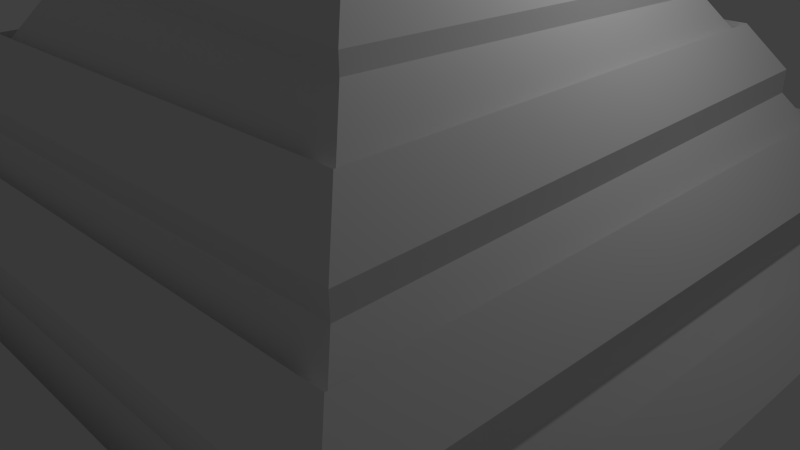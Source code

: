 # Source: structure3withOpening.blend  (saved by Blender 2.76.0; exported with 4.5.12 LTS)
import bpy
from mathutils import Matrix  # noqa: F401  (used for matrix-valued properties, if any)

bpy.ops.wm.read_factory_settings(use_empty=True)
scene = bpy.context.scene
scene.name = 'Scene'

# ---- collections
col_collection_1 = bpy.data.collections.new('Collection 1'); scene.collection.children.link(col_collection_1)

# ---- materials (node trees are filled in below, after node groups)
mat_material = bpy.data.materials.new('Material')
mat_material.alpha_threshold = 0.0
mat_material.use_transparent_shadow = False
mat_material.roughness = 0.5
mat_material.line_color = (0.0, 0.0, 0.0, 1.0)

# ---- material node trees

# ---- world
world_world = bpy.data.worlds.new('World'); scene.world = world_world
world_world.color = (0.05088, 0.05088, 0.05088)
world_world.use_sun_shadow = False
world_world.sun_shadow_jitter_overblur = 0.0
world_world.cycles.sampling_method = 'MANUAL'
world_world.cycles.sample_map_resolution = 256

# ---- cameras
cam_camera = bpy.data.cameras.new('Camera')
cam_camera.clip_end = 100.0
cam_camera.lens = 35.0
cam_camera.sensor_width = 32.0
cam_camera.sensor_height = 18.0
cam_camera.ortho_scale = 7.314
cam_camera.dof.focus_distance = 0.0
cam_camera.dof.aperture_fstop = 128.0

# ---- lights
light_lamp = bpy.data.lights.new('Lamp', 'POINT')
light_lamp.transmission_factor = 0.0
light_lamp.cutoff_distance = 30.0
light_lamp.energy = 100.0
light_lamp.shadow_buffer_clip_start = 1.001
light_lamp.shadow_soft_size = 0.1
light_lamp.shadow_maximum_resolution = 0.006
light_lamp.use_absolute_resolution = True
light_lamp.cycles.use_multiple_importance_sampling = False

# ---- meshes
me_cube = bpy.data.meshes.new('Cube')
me_cube.from_pydata([(1.0, 1.0, -1.0), (1.0, -1.0, -1.0), (-1.0, -1.0, -1.0), (-1.0, 1.0, -1.0), (0.9117, -0.9117, -0.8664), (-0.9236, 0.9236, -0.8843), (0.9217, 0.9217, -0.8814), (-0.923, -0.923, -0.8834), (0.8425, -0.8425, -0.7616), (-0.8399, 0.8399, -0.7577), (0.8463, 0.8463, -0.7673), (-0.8592, -0.8592, -0.787), (0.7557, -0.7557, -0.6303), (-0.7554, 0.7554, -0.6297), (0.754, 0.754, -0.6277), (-0.776, -0.776, -0.661), (0.6865, -0.6865, -0.5255), (-0.6785, 0.6785, -0.5135), (0.6754, 0.6754, -0.5087), (-0.7035, -0.7035, -0.5512), (0.5987, -0.5987, -0.3927), (-0.6043, 0.6043, -0.4011), (0.5993, 0.5993, -0.3936), (-0.6108, -0.6108, -0.411), (0.503, -0.503, -0.2478), (-0.5103, 0.5103, -0.2588), (0.5211, 0.5211, -0.2752), (-0.4817, -0.4817, -0.2156), (0.4119, -0.4119, -0.1098), (-0.3942, 0.3942, -0.08318), (0.4287, 0.4287, -0.1353), (-0.3525, -0.3525, -0.01995), (0.3164, -0.3164, 0.03465), (-0.2884, 0.2884, 0.07706), (0.3173, 0.3173, 0.03322), (-0.2297, -0.2297, 0.1658), (0.119, -0.119, 0.3334), (-0.09346, 0.09346, 0.3721), (0.0972, 0.0972, 0.3664), (-0.109, -0.109, 0.3485), (-0.2107, 0.2107, 0.1946), (-0.1638, -0.1638, 0.2657), (0.186, -0.186, 0.232), (0.1939, 0.1939, 0.22), (-0.9236, 0.9236, -0.975), (-0.923, -0.923, -0.9741), (0.9117, -0.9117, -0.9571), (0.9217, 0.9217, -0.9721), (0.8425, -0.8425, -0.8522), (-0.8399, 0.8399, -0.8483), (0.8463, 0.8463, -0.858), (-0.8592, -0.8592, -0.8776), (0.8425, -0.8425, -0.7616), (0.8463, 0.8463, -0.7674), (-0.8399, 0.8399, -0.7577), (-0.8592, -0.8592, -0.787), (0.7557, -0.7557, -0.6304), (-0.7554, 0.7554, -0.6298), (0.754, 0.754, -0.6277), (-0.776, -0.776, -0.6611), (0.7557, -0.7557, -0.6901), (0.754, 0.754, -0.6875), (-0.776, -0.776, -0.7208), (-0.7554, 0.7554, -0.6896), (0.6865, -0.6865, -0.5853), (-0.6785, 0.6785, -0.5733), (0.6754, 0.6754, -0.5685), (-0.7035, -0.7035, -0.6111), (-0.6108, -0.6108, -0.4569), (0.5987, -0.5987, -0.4386), (0.5993, 0.5993, -0.4395), (-0.6043, 0.6043, -0.447), (0.503, -0.503, -0.2937), (-0.5103, 0.5103, -0.3047), (0.5211, 0.5211, -0.3211), (-0.4817, -0.4817, -0.2615), (-0.3525, -0.3525, -0.08207), (0.4119, -0.4119, -0.1719), (0.4287, 0.4287, -0.1974), (-0.3942, 0.3942, -0.1453), (0.3164, -0.3164, -0.02747), (-0.2884, 0.2884, 0.01494), (0.3173, 0.3173, -0.0289), (-0.2297, -0.2297, 0.1037), (0.186, -0.186, 0.1926), (0.119, -0.119, 0.2939), (-0.2107, 0.2107, 0.1551), (-0.09346, 0.09346, 0.3326), (0.1939, 0.1939, 0.1806), (0.0972, 0.0972, 0.327), (-0.1638, -0.1638, 0.2263), (-0.109, -0.109, 0.3091), (0.07062, -0.07062, 0.3475), (-0.04696, 0.04696, 0.3701), (0.04959, 0.04959, 0.3673), (-0.05784, -0.05784, 0.3578), (-0.05857, -0.05574, 0.3378), (0.04886, 0.05169, 0.3473), (-0.04769, 0.04907, 0.3502), (0.06989, -0.06851, 0.3276), (-0.0007275, 0.002103, 0.3482), (0.0629, 0.02272, 0.3615), (0.06537, -0.01384, 0.3561), (0.06433, -0.05446, 0.3507), (0.0164, -0.06722, 0.3514), (0.0002847, -0.07774, 0.3498), (-0.0244, -0.07085, 0.3528), (-0.05211, -0.06146, 0.3566), (-0.05696, -0.03467, 0.3604), (-0.0627, -0.02631, 0.3609), (-0.0522, -0.00652, 0.3638), (-0.05355, 0.01839, 0.3665), (0.06218, 0.02483, 0.3416), (0.06464, -0.01174, 0.3362), (0.0636, -0.05236, 0.3308), (0.01567, -0.06512, 0.3314), (-0.0004427, -0.07564, 0.3298), (-0.02513, -0.06874, 0.3329), (-0.05284, -0.05936, 0.3366), (-0.05769, -0.03257, 0.3404), (-0.06343, -0.02421, 0.341), (-0.05292, -0.004417, 0.3439), (-0.05428, 0.02049, 0.3466), (-0.01461, -1.0, -1.0), (-0.05173, -1.0, -1.0), (-0.05117, -0.9572, -0.9352), (-0.01461, -0.9572, -0.9352)], [], [(0, 1, 123, 124, 2, 3), (0, 6, 4, 1), (2, 7, 5, 3), (6, 0, 3, 5), (4, 6, 47, 46), (9, 10, 50, 49), (5, 7, 45, 44), (10, 8, 48, 50), (10, 9, 54, 53), (12, 15, 59, 56), (8, 10, 53, 52), (14, 12, 56, 58), (15, 12, 60, 62), (18, 16, 64, 66), (12, 14, 61, 60), (17, 18, 66, 65), (22, 18, 17, 21), (18, 22, 20, 16), (19, 23, 21, 17), (16, 20, 23, 19), (20, 22, 70, 69), (24, 27, 75, 72), (23, 20, 69, 68), (27, 25, 73, 75), (27, 31, 29, 25), (24, 28, 31, 27), (30, 26, 25, 29), (26, 30, 28, 24), (38, 36, 85, 89), (42, 43, 88, 84), (36, 39, 91, 85), (41, 42, 84, 90), (30, 29, 79, 78), (34, 32, 80, 82), (31, 28, 77, 76), (32, 35, 83, 80), (92, 103, 114, 99), (94, 93, 98, 97), (95, 107, 118, 96), (108, 95, 96, 119), (32, 42, 41, 35), (34, 43, 42, 32), (43, 34, 33, 40), (35, 41, 40, 33), (45, 51, 49, 44), (47, 50, 48, 46), (50, 47, 44, 49), (46, 48, 51, 45), (11, 9, 49, 51), (6, 5, 44, 47), (8, 11, 51, 48), (7, 4, 46, 45), (53, 58, 56, 52), (58, 53, 54, 57), (55, 59, 57, 54), (52, 56, 59, 55), (13, 14, 58, 57), (9, 11, 55, 54), (15, 13, 57, 59), (11, 8, 52, 55), (61, 66, 64, 60), (60, 64, 67, 62), (66, 61, 63, 65), (62, 67, 65, 63), (19, 17, 65, 67), (14, 13, 63, 61), (16, 19, 67, 64), (13, 15, 62, 63), (69, 72, 75, 68), (70, 74, 72, 69), (68, 75, 73, 71), (74, 70, 71, 73), (25, 26, 74, 73), (21, 23, 68, 71), (26, 24, 72, 74), (22, 21, 71, 70), (77, 80, 83, 76), (78, 82, 80, 77), (82, 78, 79, 81), (76, 83, 81, 79), (33, 34, 82, 81), (29, 31, 76, 79), (35, 33, 81, 83), (28, 30, 78, 77), (84, 85, 91, 90), (89, 88, 86, 87), (90, 91, 87, 86), (88, 89, 85, 84), (43, 40, 86, 88), (37, 38, 89, 87), (40, 41, 90, 86), (39, 37, 87, 91), (94, 38, 37, 93), (38, 94, 101, 102, 103, 92, 36), (99, 100, 96, 118, 117, 116, 115), (36, 92, 104, 105, 106, 107, 95, 39), (39, 95, 108, 109, 110, 111, 93, 37), (97, 100, 99, 114, 113, 112), (100, 97, 98), (96, 100, 98, 122, 121, 120, 119), (107, 106, 117, 118), (93, 111, 122, 98), (111, 110, 121, 122), (103, 102, 113, 114), (102, 101, 112, 113), (106, 105, 116, 117), (110, 109, 120, 121), (101, 94, 97, 112), (105, 104, 115, 116), (104, 92, 99, 115), (109, 108, 119, 120), (1, 4, 7, 2, 124, 125, 126, 123)])
me_cube.materials.append(mat_material)
me_cube.use_remesh_preserve_volume = False
me_cube.use_remesh_preserve_attributes = False
me_cube.use_mirror_vertex_groups = False
me_cube.update()

# ---- objects
ob_cube = bpy.data.objects.new('Cube', me_cube)
ob_lamp = bpy.data.objects.new('Lamp', light_lamp)
ob_camera = bpy.data.objects.new('Camera', cam_camera)

# ---- transforms, parenting, visibility, modifiers, constraints
ob_cube.location = (0.006444, 0.02969, 4.774)
ob_cube.scale = (5.0, 5.0, 4.625)
ob_cube.lock_rotations_4d = False
ob_cube.empty_display_type = 'ARROWS'
ob_cube.lineart.crease_threshold = 0.0
ob_lamp.location = (4.076, 1.005, 5.904)
ob_lamp.rotation_euler = (0.6503, 0.05522, 1.866)
ob_lamp.lock_rotations_4d = False
ob_lamp.empty_display_type = 'ARROWS'
ob_lamp.color = (0.0, 0.0, 0.0, 0.0)
ob_lamp.lineart.crease_threshold = 0.0
ob_camera.location = (7.481, -6.508, 5.344)
ob_camera.rotation_euler = (1.109, 0.01082, 0.8149)
ob_camera.lock_rotations_4d = False
ob_camera.empty_display_type = 'ARROWS'
ob_camera.color = (0.0, 0.0, 0.0, 0.0)
ob_camera.display_type = 'WIRE'
ob_camera.lineart.crease_threshold = 0.0

# ---- collection membership
col_collection_1.objects.link(ob_cube)
col_collection_1.objects.link(ob_lamp)
col_collection_1.objects.link(ob_camera)

# ---- scene / render settings (as saved in the file)
scene.camera = ob_camera
scene.frame_start = 1; scene.frame_end = 250; scene.frame_set(0)
scene.render.engine = 'BLENDER_EEVEE_NEXT'
scene.render.resolution_percentage = 50
scene.render.dither_intensity = 0.0
scene.cycles.use_denoising = False
scene.cycles.samples = 10
scene.cycles.sampling_pattern = 'TABULATED_SOBOL'
scene.cycles.light_sampling_threshold = 0.0
scene.cycles.use_adaptive_sampling = False
scene.cycles.use_light_tree = False
scene.cycles.blur_glossy = 0.0
scene.cycles.pixel_filter_type = 'GAUSSIAN'
scene.cycles.sample_clamp_indirect = 0.0
scene.view_settings.view_transform = 'Standard'
bpy.context.view_layer.update()
